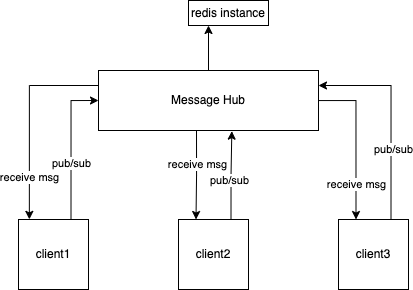

The diagram above was exported from draw.io. Its source (the exported page's mxGraphModel, read from the mxfile embedded in the PNG):
<mxGraphModel dx="1395" dy="907" grid="1" gridSize="10" guides="1" tooltips="1" connect="1" arrows="1" fold="1" page="1" pageScale="1" pageWidth="1169" pageHeight="827" math="0" shadow="0">
  <root>
    <mxCell id="0" />
    <mxCell id="1" parent="0" />
    <mxCell id="9Gltm4ZRep5imgsUkixU-28" style="edgeStyle=orthogonalEdgeStyle;rounded=0;orthogonalLoop=1;jettySize=auto;html=1;entryX=0;entryY=0.5;entryDx=0;entryDy=0;exitX=0.75;exitY=0;exitDx=0;exitDy=0;" edge="1" parent="1" source="9Gltm4ZRep5imgsUkixU-2" target="9Gltm4ZRep5imgsUkixU-15">
      <mxGeometry relative="1" as="geometry" />
    </mxCell>
    <mxCell id="9Gltm4ZRep5imgsUkixU-29" value="pub/sub" style="edgeLabel;html=1;align=center;verticalAlign=middle;resizable=0;points=[];" vertex="1" connectable="0" parent="9Gltm4ZRep5imgsUkixU-28">
      <mxGeometry x="-0.227" relative="1" as="geometry">
        <mxPoint as="offset" />
      </mxGeometry>
    </mxCell>
    <mxCell id="9Gltm4ZRep5imgsUkixU-2" value="client1" style="whiteSpace=wrap;html=1;aspect=fixed;" vertex="1" parent="1">
      <mxGeometry x="380" y="379" width="70" height="70" as="geometry" />
    </mxCell>
    <mxCell id="9Gltm4ZRep5imgsUkixU-23" style="edgeStyle=orthogonalEdgeStyle;rounded=0;orthogonalLoop=1;jettySize=auto;html=1;exitX=0.75;exitY=0;exitDx=0;exitDy=0;entryX=0.606;entryY=1.011;entryDx=0;entryDy=0;entryPerimeter=0;" edge="1" parent="1" source="9Gltm4ZRep5imgsUkixU-3" target="9Gltm4ZRep5imgsUkixU-15">
      <mxGeometry relative="1" as="geometry" />
    </mxCell>
    <mxCell id="9Gltm4ZRep5imgsUkixU-24" value="pub/sub" style="edgeLabel;html=1;align=center;verticalAlign=middle;resizable=0;points=[];" vertex="1" connectable="0" parent="9Gltm4ZRep5imgsUkixU-23">
      <mxGeometry x="-0.1002" y="2" relative="1" as="geometry">
        <mxPoint as="offset" />
      </mxGeometry>
    </mxCell>
    <mxCell id="9Gltm4ZRep5imgsUkixU-3" value="client2" style="whiteSpace=wrap;html=1;aspect=fixed;" vertex="1" parent="1">
      <mxGeometry x="540" y="379" width="70" height="70" as="geometry" />
    </mxCell>
    <mxCell id="9Gltm4ZRep5imgsUkixU-18" style="edgeStyle=orthogonalEdgeStyle;rounded=0;orthogonalLoop=1;jettySize=auto;html=1;entryX=1;entryY=0.25;entryDx=0;entryDy=0;exitX=0.75;exitY=0;exitDx=0;exitDy=0;" edge="1" parent="1" source="9Gltm4ZRep5imgsUkixU-4" target="9Gltm4ZRep5imgsUkixU-15">
      <mxGeometry relative="1" as="geometry" />
    </mxCell>
    <mxCell id="9Gltm4ZRep5imgsUkixU-20" value="pub/sub" style="edgeLabel;html=1;align=center;verticalAlign=middle;resizable=0;points=[];" vertex="1" connectable="0" parent="9Gltm4ZRep5imgsUkixU-18">
      <mxGeometry x="-0.3153" y="-2" relative="1" as="geometry">
        <mxPoint as="offset" />
      </mxGeometry>
    </mxCell>
    <mxCell id="9Gltm4ZRep5imgsUkixU-4" value="client3" style="whiteSpace=wrap;html=1;aspect=fixed;" vertex="1" parent="1">
      <mxGeometry x="700" y="379" width="70" height="70" as="geometry" />
    </mxCell>
    <mxCell id="9Gltm4ZRep5imgsUkixU-5" value="redis instance" style="rounded=0;whiteSpace=wrap;html=1;" vertex="1" parent="1">
      <mxGeometry x="550" y="160" width="80" height="25" as="geometry" />
    </mxCell>
    <mxCell id="9Gltm4ZRep5imgsUkixU-19" style="edgeStyle=orthogonalEdgeStyle;rounded=0;orthogonalLoop=1;jettySize=auto;html=1;entryX=0.25;entryY=0;entryDx=0;entryDy=0;" edge="1" parent="1" source="9Gltm4ZRep5imgsUkixU-15" target="9Gltm4ZRep5imgsUkixU-4">
      <mxGeometry relative="1" as="geometry" />
    </mxCell>
    <mxCell id="9Gltm4ZRep5imgsUkixU-21" value="receive msg" style="edgeLabel;html=1;align=center;verticalAlign=middle;resizable=0;points=[];" vertex="1" connectable="0" parent="9Gltm4ZRep5imgsUkixU-19">
      <mxGeometry x="0.5472" relative="1" as="geometry">
        <mxPoint as="offset" />
      </mxGeometry>
    </mxCell>
    <mxCell id="9Gltm4ZRep5imgsUkixU-25" style="edgeStyle=orthogonalEdgeStyle;rounded=0;orthogonalLoop=1;jettySize=auto;html=1;entryX=0.25;entryY=0;entryDx=0;entryDy=0;" edge="1" parent="1" target="9Gltm4ZRep5imgsUkixU-3">
      <mxGeometry relative="1" as="geometry">
        <mxPoint x="558" y="290" as="sourcePoint" />
      </mxGeometry>
    </mxCell>
    <mxCell id="9Gltm4ZRep5imgsUkixU-26" value="receive msg" style="edgeLabel;html=1;align=center;verticalAlign=middle;resizable=0;points=[];" vertex="1" connectable="0" parent="9Gltm4ZRep5imgsUkixU-25">
      <mxGeometry x="-0.2502" relative="1" as="geometry">
        <mxPoint y="-1" as="offset" />
      </mxGeometry>
    </mxCell>
    <mxCell id="9Gltm4ZRep5imgsUkixU-27" style="edgeStyle=orthogonalEdgeStyle;rounded=0;orthogonalLoop=1;jettySize=auto;html=1;entryX=0.155;entryY=-0.002;entryDx=0;entryDy=0;entryPerimeter=0;exitX=0;exitY=0.25;exitDx=0;exitDy=0;" edge="1" parent="1" source="9Gltm4ZRep5imgsUkixU-15" target="9Gltm4ZRep5imgsUkixU-2">
      <mxGeometry relative="1" as="geometry" />
    </mxCell>
    <mxCell id="9Gltm4ZRep5imgsUkixU-30" value="receive msg" style="edgeLabel;html=1;align=center;verticalAlign=middle;resizable=0;points=[];" vertex="1" connectable="0" parent="9Gltm4ZRep5imgsUkixU-27">
      <mxGeometry x="0.5829" relative="1" as="geometry">
        <mxPoint y="-1" as="offset" />
      </mxGeometry>
    </mxCell>
    <mxCell id="9Gltm4ZRep5imgsUkixU-33" style="edgeStyle=orthogonalEdgeStyle;rounded=0;orthogonalLoop=1;jettySize=auto;html=1;entryX=0.25;entryY=1;entryDx=0;entryDy=0;" edge="1" parent="1" source="9Gltm4ZRep5imgsUkixU-15" target="9Gltm4ZRep5imgsUkixU-5">
      <mxGeometry relative="1" as="geometry" />
    </mxCell>
    <mxCell id="9Gltm4ZRep5imgsUkixU-15" value="Message Hub" style="rounded=0;whiteSpace=wrap;html=1;" vertex="1" parent="1">
      <mxGeometry x="460" y="230" width="220" height="60" as="geometry" />
    </mxCell>
  </root>
</mxGraphModel>